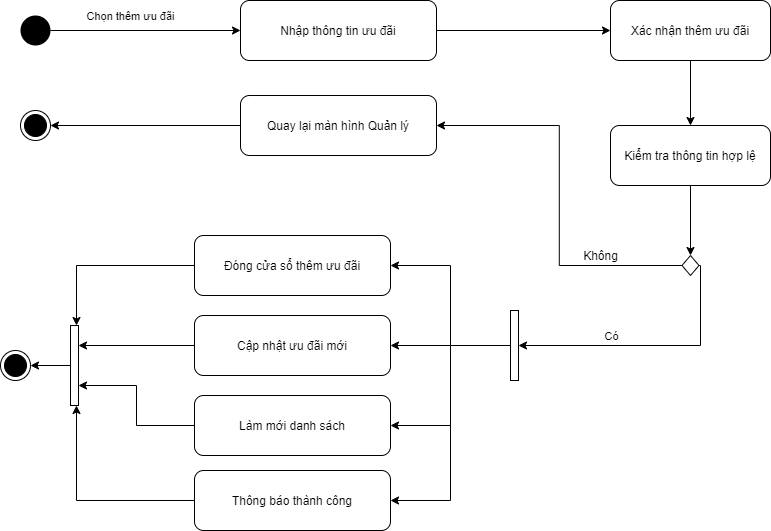

The diagram above was exported from draw.io. Its source (the exported page's mxGraphModel, read from the mxfile embedded in the PNG):
<mxGraphModel dx="1865" dy="491" grid="1" gridSize="10" guides="1" tooltips="1" connect="1" arrows="1" fold="1" page="1" pageScale="1" pageWidth="827" pageHeight="1169" math="0" shadow="0">
  <root>
    <mxCell id="0" />
    <mxCell id="1" parent="0" />
    <mxCell id="ZZyY2KhZkkBJlj_DKdnt-14" style="edgeStyle=orthogonalEdgeStyle;rounded=0;orthogonalLoop=1;jettySize=auto;html=1;entryX=0;entryY=0.5;entryDx=0;entryDy=0;" edge="1" parent="1" source="ZZyY2KhZkkBJlj_DKdnt-2" target="ZZyY2KhZkkBJlj_DKdnt-18">
      <mxGeometry relative="1" as="geometry" />
    </mxCell>
    <mxCell id="ZZyY2KhZkkBJlj_DKdnt-2" value="Nhập thông tin ưu đãi" style="rounded=1;whiteSpace=wrap;html=1;" vertex="1" parent="1">
      <mxGeometry x="200" y="55" width="196" height="60" as="geometry" />
    </mxCell>
    <mxCell id="ZZyY2KhZkkBJlj_DKdnt-16" style="edgeStyle=orthogonalEdgeStyle;rounded=0;orthogonalLoop=1;jettySize=auto;html=1;entryX=0.5;entryY=0;entryDx=0;entryDy=0;" edge="1" parent="1" source="ZZyY2KhZkkBJlj_DKdnt-3" target="ZZyY2KhZkkBJlj_DKdnt-15">
      <mxGeometry relative="1" as="geometry" />
    </mxCell>
    <mxCell id="ZZyY2KhZkkBJlj_DKdnt-3" value="Kiểm tra thông tin hợp lệ" style="rounded=1;whiteSpace=wrap;html=1;" vertex="1" parent="1">
      <mxGeometry x="570" y="180" width="160" height="60" as="geometry" />
    </mxCell>
    <mxCell id="ZZyY2KhZkkBJlj_DKdnt-26" style="edgeStyle=orthogonalEdgeStyle;rounded=0;orthogonalLoop=1;jettySize=auto;html=1;entryX=1;entryY=0.5;entryDx=0;entryDy=0;" edge="1" parent="1" source="ZZyY2KhZkkBJlj_DKdnt-4" target="ZZyY2KhZkkBJlj_DKdnt-10">
      <mxGeometry relative="1" as="geometry" />
    </mxCell>
    <mxCell id="ZZyY2KhZkkBJlj_DKdnt-4" value="Quay lại màn hình Quản lý" style="rounded=1;whiteSpace=wrap;html=1;" vertex="1" parent="1">
      <mxGeometry x="200" y="150" width="196" height="60" as="geometry" />
    </mxCell>
    <mxCell id="Ye1UGjIshR8qyathiBAp-2" style="edgeStyle=orthogonalEdgeStyle;rounded=0;orthogonalLoop=1;jettySize=auto;html=1;entryX=0.75;entryY=0;entryDx=0;entryDy=0;" edge="1" parent="1" source="ZZyY2KhZkkBJlj_DKdnt-5" target="Ye1UGjIshR8qyathiBAp-1">
      <mxGeometry relative="1" as="geometry" />
    </mxCell>
    <mxCell id="ZZyY2KhZkkBJlj_DKdnt-5" value="Đóng cửa sổ thêm ưu đãi" style="rounded=1;whiteSpace=wrap;html=1;" vertex="1" parent="1">
      <mxGeometry x="154" y="290" width="196" height="60" as="geometry" />
    </mxCell>
    <mxCell id="Ye1UGjIshR8qyathiBAp-7" style="edgeStyle=orthogonalEdgeStyle;rounded=0;orthogonalLoop=1;jettySize=auto;html=1;entryX=1;entryY=0.75;entryDx=0;entryDy=0;" edge="1" parent="1" source="ZZyY2KhZkkBJlj_DKdnt-6" target="Ye1UGjIshR8qyathiBAp-1">
      <mxGeometry relative="1" as="geometry" />
    </mxCell>
    <mxCell id="ZZyY2KhZkkBJlj_DKdnt-6" value="Làm mới danh sách" style="rounded=1;whiteSpace=wrap;html=1;" vertex="1" parent="1">
      <mxGeometry x="154" y="450" width="196" height="60" as="geometry" />
    </mxCell>
    <mxCell id="Ye1UGjIshR8qyathiBAp-5" style="edgeStyle=orthogonalEdgeStyle;rounded=0;orthogonalLoop=1;jettySize=auto;html=1;entryX=1;entryY=0.25;entryDx=0;entryDy=0;" edge="1" parent="1" source="ZZyY2KhZkkBJlj_DKdnt-7" target="Ye1UGjIshR8qyathiBAp-1">
      <mxGeometry relative="1" as="geometry" />
    </mxCell>
    <mxCell id="ZZyY2KhZkkBJlj_DKdnt-7" value="Cập nhật ưu đãi mới" style="rounded=1;whiteSpace=wrap;html=1;" vertex="1" parent="1">
      <mxGeometry x="154" y="370" width="196" height="60" as="geometry" />
    </mxCell>
    <mxCell id="Ye1UGjIshR8qyathiBAp-8" style="edgeStyle=orthogonalEdgeStyle;rounded=0;orthogonalLoop=1;jettySize=auto;html=1;entryX=0.75;entryY=1;entryDx=0;entryDy=0;" edge="1" parent="1" source="ZZyY2KhZkkBJlj_DKdnt-8" target="Ye1UGjIshR8qyathiBAp-1">
      <mxGeometry relative="1" as="geometry" />
    </mxCell>
    <mxCell id="ZZyY2KhZkkBJlj_DKdnt-8" value="Thông báo thành công" style="rounded=1;whiteSpace=wrap;html=1;" vertex="1" parent="1">
      <mxGeometry x="154" y="525" width="196" height="60" as="geometry" />
    </mxCell>
    <mxCell id="ZZyY2KhZkkBJlj_DKdnt-10" value="" style="ellipse;html=1;shape=endState;fillColor=#000000;strokeColor=#000000;" vertex="1" parent="1">
      <mxGeometry x="-20" y="165" width="30" height="30" as="geometry" />
    </mxCell>
    <mxCell id="ZZyY2KhZkkBJlj_DKdnt-12" style="edgeStyle=orthogonalEdgeStyle;rounded=0;orthogonalLoop=1;jettySize=auto;html=1;entryX=0;entryY=0.5;entryDx=0;entryDy=0;" edge="1" parent="1" source="ZZyY2KhZkkBJlj_DKdnt-11" target="ZZyY2KhZkkBJlj_DKdnt-2">
      <mxGeometry relative="1" as="geometry" />
    </mxCell>
    <mxCell id="ZZyY2KhZkkBJlj_DKdnt-13" value="Chọn thêm ưu đãi" style="edgeLabel;html=1;align=center;verticalAlign=middle;resizable=0;points=[];" vertex="1" connectable="0" parent="ZZyY2KhZkkBJlj_DKdnt-12">
      <mxGeometry x="-0.2783" y="1" relative="1" as="geometry">
        <mxPoint x="10" y="-14" as="offset" />
      </mxGeometry>
    </mxCell>
    <mxCell id="ZZyY2KhZkkBJlj_DKdnt-11" value="" style="ellipse;fillColor=#000000;strokeColor=none;" vertex="1" parent="1">
      <mxGeometry x="-20" y="70" width="30" height="30" as="geometry" />
    </mxCell>
    <mxCell id="ZZyY2KhZkkBJlj_DKdnt-24" style="edgeStyle=orthogonalEdgeStyle;rounded=0;orthogonalLoop=1;jettySize=auto;html=1;entryX=1;entryY=0.5;entryDx=0;entryDy=0;" edge="1" parent="1" source="ZZyY2KhZkkBJlj_DKdnt-15" target="ZZyY2KhZkkBJlj_DKdnt-4">
      <mxGeometry relative="1" as="geometry">
        <mxPoint x="490" y="200" as="targetPoint" />
      </mxGeometry>
    </mxCell>
    <mxCell id="ZZyY2KhZkkBJlj_DKdnt-33" style="edgeStyle=orthogonalEdgeStyle;rounded=0;orthogonalLoop=1;jettySize=auto;html=1;entryX=1;entryY=0.5;entryDx=0;entryDy=0;" edge="1" parent="1" source="ZZyY2KhZkkBJlj_DKdnt-15" target="ZZyY2KhZkkBJlj_DKdnt-32">
      <mxGeometry relative="1" as="geometry">
        <Array as="points">
          <mxPoint x="660" y="320" />
          <mxPoint x="660" y="400" />
        </Array>
      </mxGeometry>
    </mxCell>
    <mxCell id="ZZyY2KhZkkBJlj_DKdnt-34" value="Có" style="edgeLabel;html=1;align=center;verticalAlign=middle;resizable=0;points=[];" vertex="1" connectable="0" parent="ZZyY2KhZkkBJlj_DKdnt-33">
      <mxGeometry x="0.1211" y="-4" relative="1" as="geometry">
        <mxPoint x="-23.5" y="-6" as="offset" />
      </mxGeometry>
    </mxCell>
    <mxCell id="ZZyY2KhZkkBJlj_DKdnt-15" value="" style="rhombus;whiteSpace=wrap;html=1;" vertex="1" parent="1">
      <mxGeometry x="641.5" y="310" width="17" height="20" as="geometry" />
    </mxCell>
    <mxCell id="ZZyY2KhZkkBJlj_DKdnt-19" style="edgeStyle=orthogonalEdgeStyle;rounded=0;orthogonalLoop=1;jettySize=auto;html=1;entryX=0.5;entryY=0;entryDx=0;entryDy=0;" edge="1" parent="1" source="ZZyY2KhZkkBJlj_DKdnt-18" target="ZZyY2KhZkkBJlj_DKdnt-3">
      <mxGeometry relative="1" as="geometry">
        <mxPoint x="670" y="170" as="targetPoint" />
      </mxGeometry>
    </mxCell>
    <mxCell id="ZZyY2KhZkkBJlj_DKdnt-18" value="Xác nhận thêm ưu đãi" style="rounded=1;whiteSpace=wrap;html=1;" vertex="1" parent="1">
      <mxGeometry x="570" y="55" width="160" height="60" as="geometry" />
    </mxCell>
    <mxCell id="ZZyY2KhZkkBJlj_DKdnt-25" value="Không" style="text;html=1;align=center;verticalAlign=middle;resizable=0;points=[];autosize=1;" vertex="1" parent="1">
      <mxGeometry x="535" y="300" width="50" height="20" as="geometry" />
    </mxCell>
    <mxCell id="ZZyY2KhZkkBJlj_DKdnt-35" style="edgeStyle=orthogonalEdgeStyle;rounded=0;orthogonalLoop=1;jettySize=auto;html=1;entryX=1;entryY=0.5;entryDx=0;entryDy=0;" edge="1" parent="1" source="ZZyY2KhZkkBJlj_DKdnt-32" target="ZZyY2KhZkkBJlj_DKdnt-5">
      <mxGeometry relative="1" as="geometry" />
    </mxCell>
    <mxCell id="ZZyY2KhZkkBJlj_DKdnt-36" style="edgeStyle=orthogonalEdgeStyle;rounded=0;orthogonalLoop=1;jettySize=auto;html=1;entryX=1;entryY=0.5;entryDx=0;entryDy=0;" edge="1" parent="1" source="ZZyY2KhZkkBJlj_DKdnt-32" target="ZZyY2KhZkkBJlj_DKdnt-7">
      <mxGeometry relative="1" as="geometry" />
    </mxCell>
    <mxCell id="ZZyY2KhZkkBJlj_DKdnt-37" style="edgeStyle=orthogonalEdgeStyle;rounded=0;orthogonalLoop=1;jettySize=auto;html=1;entryX=1;entryY=0.5;entryDx=0;entryDy=0;" edge="1" parent="1" source="ZZyY2KhZkkBJlj_DKdnt-32" target="ZZyY2KhZkkBJlj_DKdnt-6">
      <mxGeometry relative="1" as="geometry" />
    </mxCell>
    <mxCell id="ZZyY2KhZkkBJlj_DKdnt-38" style="edgeStyle=orthogonalEdgeStyle;rounded=0;orthogonalLoop=1;jettySize=auto;html=1;entryX=1;entryY=0.5;entryDx=0;entryDy=0;" edge="1" parent="1" source="ZZyY2KhZkkBJlj_DKdnt-32" target="ZZyY2KhZkkBJlj_DKdnt-8">
      <mxGeometry relative="1" as="geometry" />
    </mxCell>
    <mxCell id="ZZyY2KhZkkBJlj_DKdnt-32" value="" style="rounded=0;whiteSpace=wrap;html=1;" vertex="1" parent="1">
      <mxGeometry x="470" y="365" width="8" height="70" as="geometry" />
    </mxCell>
    <mxCell id="Ye1UGjIshR8qyathiBAp-9" style="edgeStyle=orthogonalEdgeStyle;rounded=0;orthogonalLoop=1;jettySize=auto;html=1;" edge="1" parent="1" source="Ye1UGjIshR8qyathiBAp-1">
      <mxGeometry relative="1" as="geometry">
        <mxPoint x="-10" y="420" as="targetPoint" />
      </mxGeometry>
    </mxCell>
    <mxCell id="Ye1UGjIshR8qyathiBAp-1" value="" style="rounded=0;whiteSpace=wrap;html=1;" vertex="1" parent="1">
      <mxGeometry x="30" y="380" width="8" height="80" as="geometry" />
    </mxCell>
    <mxCell id="Ye1UGjIshR8qyathiBAp-10" value="" style="ellipse;html=1;shape=endState;fillColor=#000000;strokeColor=#000000;" vertex="1" parent="1">
      <mxGeometry x="-40" y="405" width="30" height="30" as="geometry" />
    </mxCell>
  </root>
</mxGraphModel>